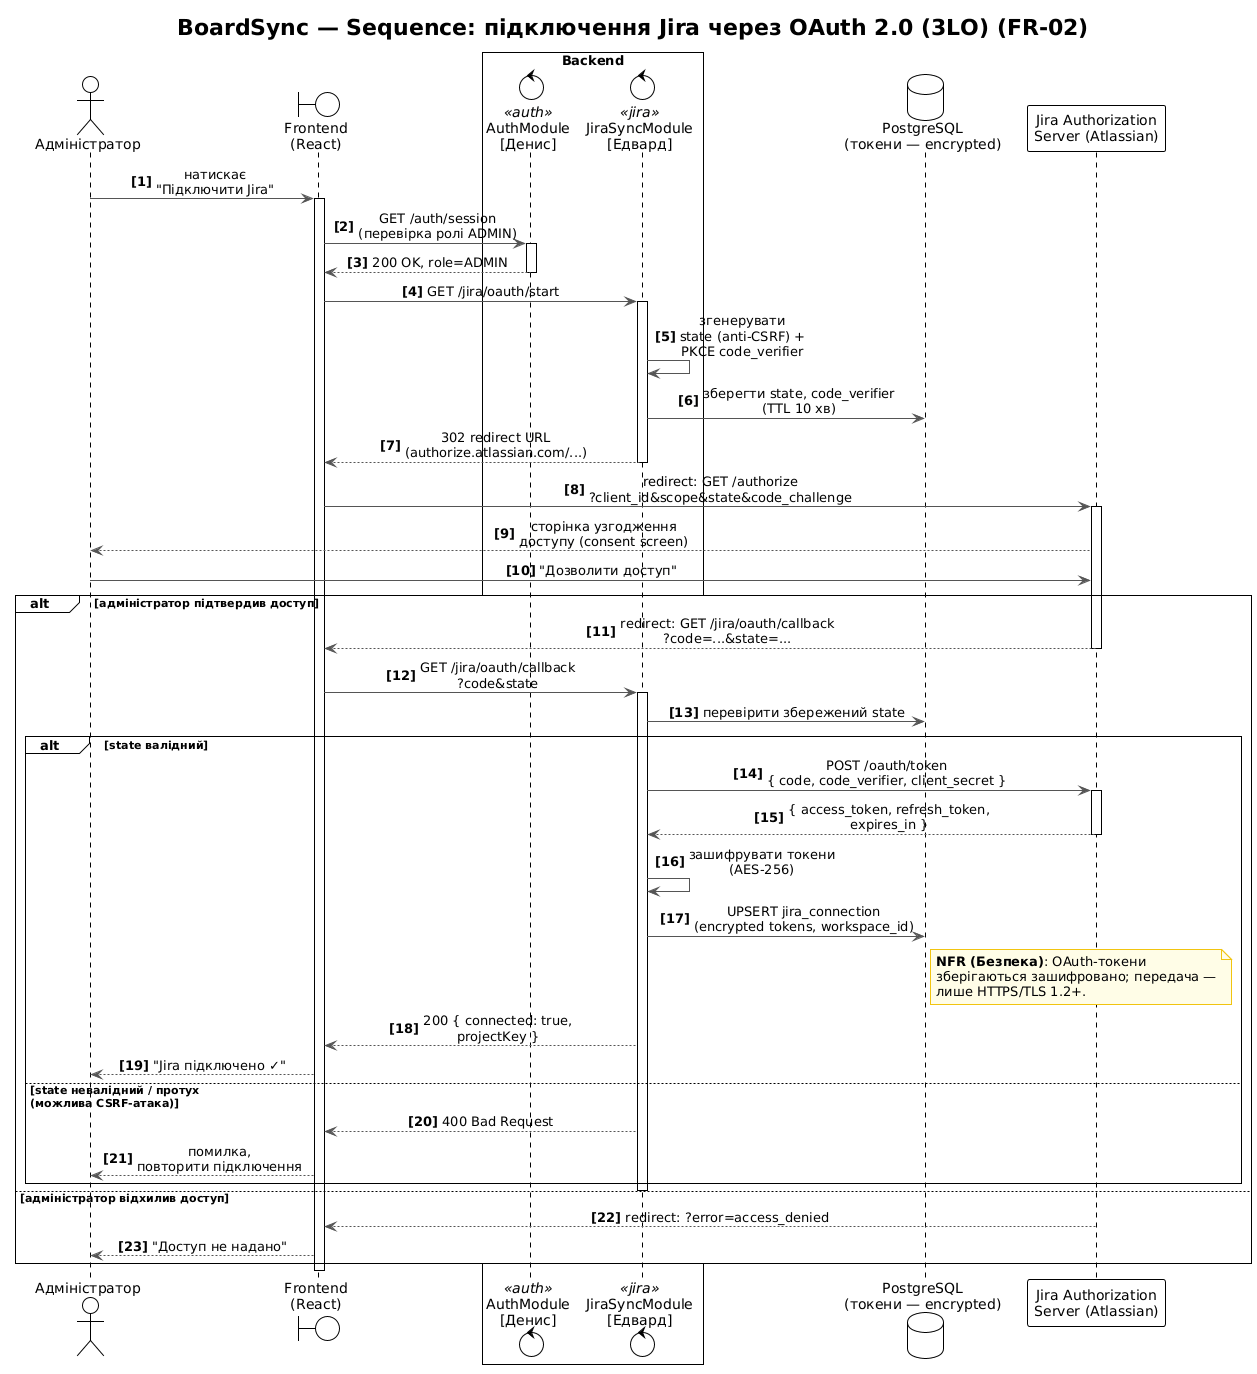

The diagram above was rendered by PlantUML. Its source (embedded in the PNG):
@startuml
!theme plain
title BoardSync — Sequence: підключення Jira через OAuth 2.0 (3LO) (FR-02)

skinparam backgroundColor #FFFFFF
skinparam shadowing false
skinparam sequenceMessageAlign center
skinparam ArrowColor #555555
skinparam note {
  BackgroundColor #FFFDE7
  BorderColor #F1C40F
}

actor "Адміністратор" as Admin
boundary "Frontend\n(React)" as FE

box "Backend" #F8F9FA
  control "AuthModule\n[Денис]" as Auth <<auth>>
  control "JiraSyncModule\n[Едвард]" as Jira <<jira>>
end box

database "PostgreSQL\n(токени — encrypted)" as DB
participant "Jira Authorization\nServer (Atlassian)" as JAuth

autonumber "<b>[0]"

Admin -> FE : натискає\n"Підключити Jira"
activate FE
FE -> Auth : GET /auth/session\n(перевірка ролі ADMIN)
activate Auth
Auth --> FE : 200 OK, role=ADMIN
deactivate Auth

FE -> Jira : GET /jira/oauth/start
activate Jira
Jira -> Jira : згенерувати\nstate (anti-CSRF) +\nPKCE code_verifier
Jira -> DB : зберегти state, code_verifier\n(TTL 10 хв)
Jira --> FE : 302 redirect URL\n(authorize.atlassian.com/...)
deactivate Jira

FE -> JAuth : redirect: GET /authorize\n?client_id&scope&state&code_challenge
activate JAuth
JAuth --> Admin : сторінка узгодження\nдоступу (consent screen)
Admin -> JAuth : "Дозволити доступ"

alt адміністратор підтвердив доступ
  JAuth --> FE : redirect: GET /jira/oauth/callback\n?code=...&state=...
  deactivate JAuth
  FE -> Jira : GET /jira/oauth/callback\n?code&state
  activate Jira
  Jira -> DB : перевірити збережений state
  alt state валідний
    Jira -> JAuth : POST /oauth/token\n{ code, code_verifier, client_secret }
    activate JAuth
    JAuth --> Jira : { access_token, refresh_token,\nexpires_in }
    deactivate JAuth
    Jira -> Jira : зашифрувати токени\n(AES-256)
    Jira -> DB : UPSERT jira_connection\n(encrypted tokens, workspace_id)
    note right of DB
      **NFR (Безпека)**: OAuth-токени
      зберігаються зашифровано; передача —
      лише HTTPS/TLS 1.2+.
    end note
    Jira --> FE : 200 { connected: true,\nprojectKey }
    FE --> Admin : "Jira підключено ✓"
  else state невалідний / протух\n(можлива CSRF-атака)
    Jira --> FE : 400 Bad Request
    FE --> Admin : помилка,\nповторити підключення
  end
  deactivate Jira
else адміністратор відхилив доступ
  JAuth --> FE : redirect: ?error=access_denied
  FE --> Admin : "Доступ не надано"
end
deactivate FE
@enduml